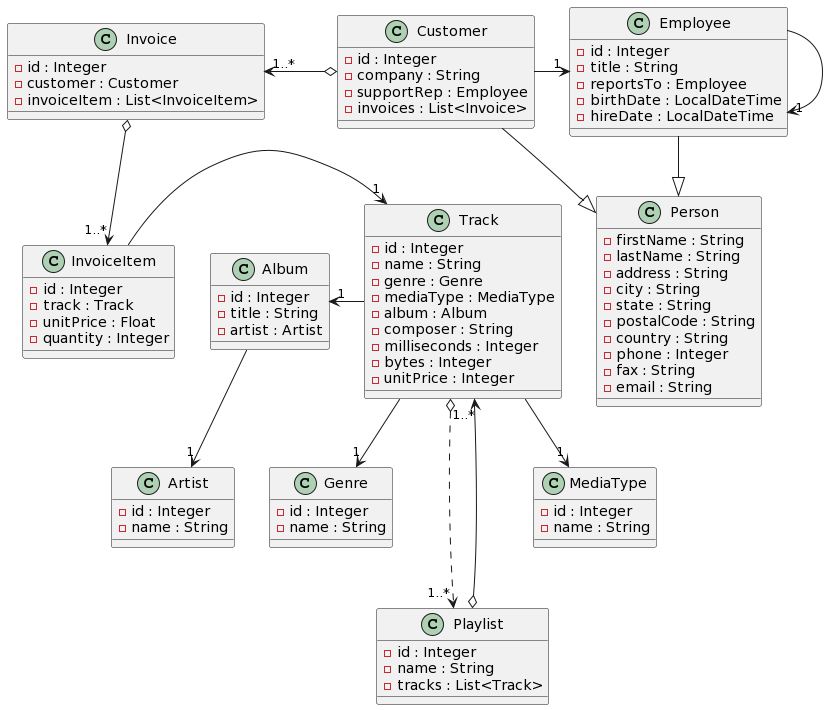

The diagram above was rendered by PlantUML. Its source (embedded in the PNG):
@startuml
class Person {
- firstName : String
- lastName : String
- address : String
- city : String
- state : String
- postalCode : String
- country : String
- phone : Integer
- fax : String
- email : String
}

class Artist {
- id : Integer
- name : String
}

class Album {
- id : Integer
- title : String
- artist : Artist
}

class Employee {
- id : Integer
- title : String
- reportsTo : Employee
- birthDate : LocalDateTime
- hireDate : LocalDateTime

}

class Customer {
- id : Integer
- company : String
- supportRep : Employee
- invoices : List<Invoice>
}

class Invoice {
- id : Integer
- customer : Customer
- invoiceItem : List<InvoiceItem>
}

class InvoiceItem {
- id : Integer
- track : Track
- unitPrice : Float
- quantity : Integer
}

class MediaType {
- id : Integer
- name : String
}

class Genre {
- id : Integer
- name : String
}

class Track {
- id : Integer
- name : String
- genre : Genre
- mediaType : MediaType
- album : Album
- composer : String
- milliseconds : Integer
- bytes : Integer
- unitPrice : Integer
}

class Playlist {
- id : Integer
- name : String
- tracks : List<Track>
}


Album --> "1" Artist

Invoice o--> "1..*" InvoiceItem

InvoiceItem -> "1" Track

Track --> "1" Genre
Track --> "1" MediaType
Track -left> "1" Album
Track o-.-> "1..*" Playlist

Playlist o--> "1..*" Track

Employee --|> Person
Employee -> "1" Employee

Customer -|> Person
Customer -> "1" Employee
Customer o-left> "1..*" Invoice
@enduml